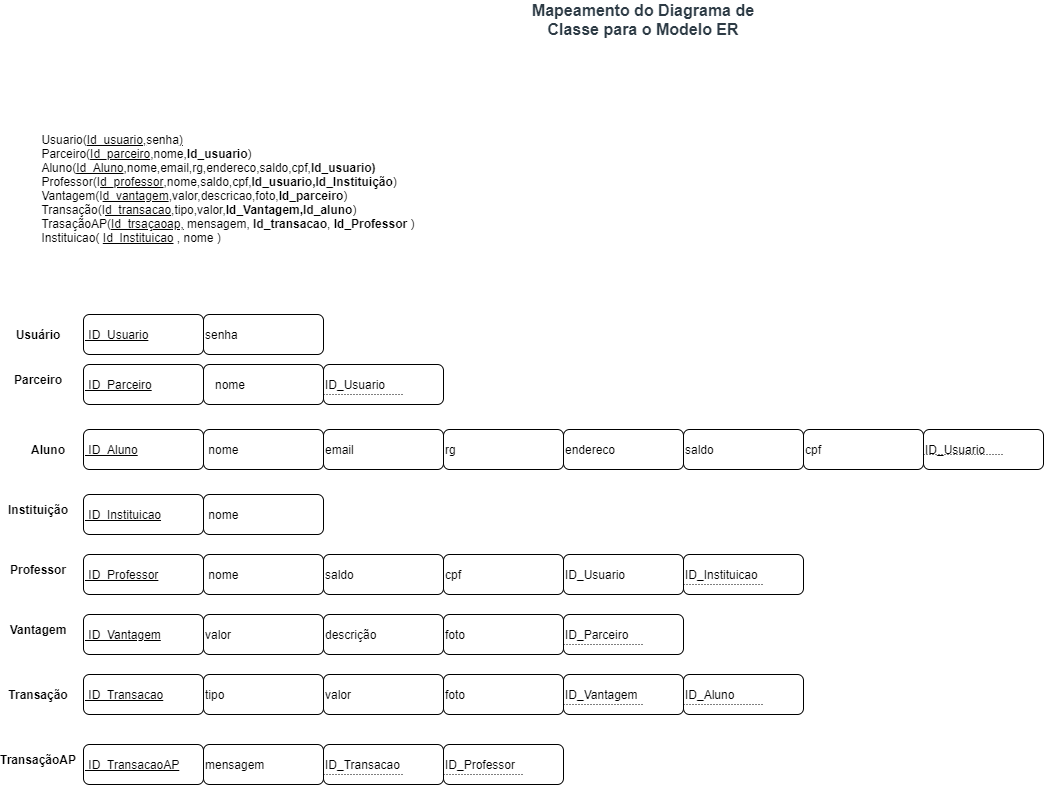

The diagram above was exported from draw.io. Its source (the exported page's mxGraphModel, read from the mxfile embedded in the PNG):
<mxGraphModel dx="2105" dy="547" grid="1" gridSize="10" guides="1" tooltips="1" connect="1" arrows="1" fold="1" page="1" pageScale="1" pageWidth="827" pageHeight="1169" math="0" shadow="0">
  <root>
    <mxCell id="0" />
    <mxCell id="1" parent="0" />
    <mxCell id="iktnJj4b6yL8fsPrejDB-4" value="&lt;div style=&quot;text-align: left&quot;&gt;&lt;span&gt;Usuario(&lt;/span&gt;&lt;u&gt;Id_usuario,&lt;/u&gt;&lt;span&gt;senha&lt;/span&gt;&lt;u&gt;)&lt;/u&gt;&lt;/div&gt;&lt;div style=&quot;text-align: left&quot;&gt;Parceiro(&lt;u&gt;Id_parceiro&lt;/u&gt;,nome,&lt;b&gt;Id_usuario&lt;/b&gt;)&lt;/div&gt;&lt;div style=&quot;text-align: left&quot;&gt;Aluno(&lt;u&gt;Id_Aluno&lt;/u&gt;,nome,email,rg,endereco,saldo,cpf,&lt;b&gt;Id_usuario)&lt;/b&gt;&lt;/div&gt;&lt;div style=&quot;text-align: left&quot;&gt;Professor(I&lt;u&gt;d_professor&lt;/u&gt;,nome,saldo,cpf,&lt;b&gt;Id_usuario,Id_Instituição&lt;/b&gt;)&lt;/div&gt;&lt;div style=&quot;text-align: left&quot;&gt;Vantagem(I&lt;u&gt;d_vantagem&lt;/u&gt;,valor,descricao,foto,&lt;b&gt;Id_parceiro&lt;/b&gt;)&lt;/div&gt;&lt;div style=&quot;text-align: left&quot;&gt;Transação(I&lt;u&gt;d_transacao&lt;/u&gt;,tipo,valor,&lt;b&gt;Id_Vantagem,Id_aluno&lt;/b&gt;)&lt;/div&gt;&lt;div style=&quot;text-align: left&quot;&gt;TrasaçãoAP(&lt;u&gt;Id_trsaçaoap,&lt;/u&gt; mensagem, &lt;b&gt;Id_transacao&lt;/b&gt;,&amp;nbsp;&lt;b&gt;Id_Professor&amp;nbsp;&lt;/b&gt;)&lt;/div&gt;&lt;div style=&quot;text-align: left&quot;&gt;Instituicao( &lt;u&gt;Id_Instituicao&lt;/u&gt; , nome )&lt;/div&gt;&lt;div style=&quot;text-align: left&quot;&gt;&lt;br&gt;&lt;/div&gt;&lt;div style=&quot;text-align: left&quot;&gt;&lt;br&gt;&lt;/div&gt;&lt;div style=&quot;text-align: left&quot;&gt;&lt;span&gt;&lt;br&gt;&lt;/span&gt;&lt;/div&gt;" style="text;html=1;strokeColor=none;fillColor=none;align=center;verticalAlign=middle;whiteSpace=wrap;rounded=0;" vertex="1" parent="1">
      <mxGeometry y="120" width="450" height="250" as="geometry" />
    </mxCell>
    <mxCell id="iktnJj4b6yL8fsPrejDB-5" value="&lt;u&gt;&amp;nbsp;ID_Parceiro&lt;/u&gt;" style="rounded=1;whiteSpace=wrap;html=1;align=left;" vertex="1" parent="1">
      <mxGeometry x="80" y="400" width="120" height="40" as="geometry" />
    </mxCell>
    <mxCell id="iktnJj4b6yL8fsPrejDB-10" value="&amp;nbsp; &amp;nbsp;nome" style="rounded=1;whiteSpace=wrap;html=1;align=left;" vertex="1" parent="1">
      <mxGeometry x="200" y="400" width="120" height="40" as="geometry" />
    </mxCell>
    <mxCell id="iktnJj4b6yL8fsPrejDB-11" value="ID_Usuario" style="rounded=1;whiteSpace=wrap;html=1;align=left;" vertex="1" parent="1">
      <mxGeometry x="320" y="400" width="120" height="40" as="geometry" />
    </mxCell>
    <mxCell id="iktnJj4b6yL8fsPrejDB-12" value="" style="endArrow=none;html=1;rounded=0;dashed=1;dashPattern=1 2;exitX=0;exitY=0.75;exitDx=0;exitDy=0;" edge="1" parent="1" source="iktnJj4b6yL8fsPrejDB-11">
      <mxGeometry relative="1" as="geometry">
        <mxPoint x="330" y="430" as="sourcePoint" />
        <mxPoint x="400" y="430" as="targetPoint" />
      </mxGeometry>
    </mxCell>
    <mxCell id="iktnJj4b6yL8fsPrejDB-17" value="&lt;b&gt;Parceiro&lt;/b&gt;" style="text;html=1;strokeColor=none;fillColor=none;align=center;verticalAlign=middle;whiteSpace=wrap;rounded=0;" vertex="1" parent="1">
      <mxGeometry y="400" width="70" height="30" as="geometry" />
    </mxCell>
    <mxCell id="iktnJj4b6yL8fsPrejDB-18" value="&lt;u&gt;&amp;nbsp;ID_Usuario&lt;/u&gt;" style="rounded=1;whiteSpace=wrap;html=1;align=left;" vertex="1" parent="1">
      <mxGeometry x="80" y="350" width="120" height="40" as="geometry" />
    </mxCell>
    <mxCell id="iktnJj4b6yL8fsPrejDB-19" value="senha" style="rounded=1;whiteSpace=wrap;html=1;align=left;" vertex="1" parent="1">
      <mxGeometry x="200" y="350" width="120" height="40" as="geometry" />
    </mxCell>
    <mxCell id="iktnJj4b6yL8fsPrejDB-21" value="&lt;b&gt;Usuário&lt;/b&gt;" style="text;html=1;strokeColor=none;fillColor=none;align=center;verticalAlign=middle;whiteSpace=wrap;rounded=0;" vertex="1" parent="1">
      <mxGeometry y="355" width="70" height="30" as="geometry" />
    </mxCell>
    <mxCell id="iktnJj4b6yL8fsPrejDB-22" value="&lt;u&gt;&amp;nbsp;ID_Aluno&lt;/u&gt;" style="rounded=1;whiteSpace=wrap;html=1;align=left;" vertex="1" parent="1">
      <mxGeometry x="80" y="465" width="120" height="40" as="geometry" />
    </mxCell>
    <mxCell id="iktnJj4b6yL8fsPrejDB-23" value="&amp;nbsp;nome" style="rounded=1;whiteSpace=wrap;html=1;align=left;" vertex="1" parent="1">
      <mxGeometry x="200" y="465" width="120" height="40" as="geometry" />
    </mxCell>
    <mxCell id="iktnJj4b6yL8fsPrejDB-24" value="ID_Usuario" style="rounded=1;whiteSpace=wrap;html=1;align=left;" vertex="1" parent="1">
      <mxGeometry x="920" y="465" width="120" height="40" as="geometry" />
    </mxCell>
    <mxCell id="iktnJj4b6yL8fsPrejDB-25" value="&lt;b&gt;Aluno&lt;/b&gt;" style="text;html=1;strokeColor=none;fillColor=none;align=center;verticalAlign=middle;whiteSpace=wrap;rounded=0;" vertex="1" parent="1">
      <mxGeometry x="10" y="470" width="70" height="30" as="geometry" />
    </mxCell>
    <mxCell id="iktnJj4b6yL8fsPrejDB-26" value="email" style="rounded=1;whiteSpace=wrap;html=1;align=left;" vertex="1" parent="1">
      <mxGeometry x="320" y="465" width="120" height="40" as="geometry" />
    </mxCell>
    <mxCell id="iktnJj4b6yL8fsPrejDB-27" value="rg" style="rounded=1;whiteSpace=wrap;html=1;align=left;" vertex="1" parent="1">
      <mxGeometry x="440" y="465" width="120" height="40" as="geometry" />
    </mxCell>
    <mxCell id="iktnJj4b6yL8fsPrejDB-28" value="endereco" style="rounded=1;whiteSpace=wrap;html=1;align=left;" vertex="1" parent="1">
      <mxGeometry x="560" y="465" width="120" height="40" as="geometry" />
    </mxCell>
    <mxCell id="iktnJj4b6yL8fsPrejDB-29" value="saldo" style="rounded=1;whiteSpace=wrap;html=1;align=left;" vertex="1" parent="1">
      <mxGeometry x="680" y="465" width="120" height="40" as="geometry" />
    </mxCell>
    <mxCell id="iktnJj4b6yL8fsPrejDB-30" value="cpf" style="rounded=1;whiteSpace=wrap;html=1;align=left;" vertex="1" parent="1">
      <mxGeometry x="800" y="465" width="120" height="40" as="geometry" />
    </mxCell>
    <mxCell id="iktnJj4b6yL8fsPrejDB-31" value="" style="endArrow=none;html=1;rounded=0;dashed=1;dashPattern=1 2;exitX=0;exitY=0.75;exitDx=0;exitDy=0;" edge="1" parent="1">
      <mxGeometry relative="1" as="geometry">
        <mxPoint x="920" y="490" as="sourcePoint" />
        <mxPoint x="1000" y="490" as="targetPoint" />
      </mxGeometry>
    </mxCell>
    <mxCell id="iktnJj4b6yL8fsPrejDB-32" value="&lt;u&gt;&amp;nbsp;ID_Professor&lt;/u&gt;" style="rounded=1;whiteSpace=wrap;html=1;align=left;" vertex="1" parent="1">
      <mxGeometry x="80" y="590" width="120" height="40" as="geometry" />
    </mxCell>
    <mxCell id="iktnJj4b6yL8fsPrejDB-33" value="&amp;nbsp;nome" style="rounded=1;whiteSpace=wrap;html=1;align=left;" vertex="1" parent="1">
      <mxGeometry x="200" y="590" width="120" height="40" as="geometry" />
    </mxCell>
    <mxCell id="iktnJj4b6yL8fsPrejDB-34" value="saldo" style="rounded=1;whiteSpace=wrap;html=1;align=left;" vertex="1" parent="1">
      <mxGeometry x="320" y="590" width="120" height="40" as="geometry" />
    </mxCell>
    <mxCell id="iktnJj4b6yL8fsPrejDB-35" value="cpf" style="rounded=1;whiteSpace=wrap;html=1;align=left;" vertex="1" parent="1">
      <mxGeometry x="440" y="590" width="120" height="40" as="geometry" />
    </mxCell>
    <mxCell id="iktnJj4b6yL8fsPrejDB-37" value="&lt;b&gt;Professor&lt;/b&gt;" style="text;html=1;strokeColor=none;fillColor=none;align=center;verticalAlign=middle;whiteSpace=wrap;rounded=0;" vertex="1" parent="1">
      <mxGeometry y="590" width="70" height="30" as="geometry" />
    </mxCell>
    <mxCell id="iktnJj4b6yL8fsPrejDB-38" value="ID_Usuario" style="rounded=1;whiteSpace=wrap;html=1;align=left;" vertex="1" parent="1">
      <mxGeometry x="560" y="590" width="120" height="40" as="geometry" />
    </mxCell>
    <mxCell id="iktnJj4b6yL8fsPrejDB-39" value="ID_Instituicao" style="rounded=1;whiteSpace=wrap;html=1;align=left;" vertex="1" parent="1">
      <mxGeometry x="680" y="590" width="120" height="40" as="geometry" />
    </mxCell>
    <mxCell id="iktnJj4b6yL8fsPrejDB-40" value="" style="endArrow=none;html=1;rounded=0;dashed=1;dashPattern=1 2;exitX=0;exitY=0.75;exitDx=0;exitDy=0;" edge="1" parent="1">
      <mxGeometry relative="1" as="geometry">
        <mxPoint x="680" y="620" as="sourcePoint" />
        <mxPoint x="760" y="620" as="targetPoint" />
      </mxGeometry>
    </mxCell>
    <mxCell id="iktnJj4b6yL8fsPrejDB-41" value="&lt;b&gt;Instituição&lt;/b&gt;" style="text;html=1;strokeColor=none;fillColor=none;align=center;verticalAlign=middle;whiteSpace=wrap;rounded=0;" vertex="1" parent="1">
      <mxGeometry y="530" width="70" height="30" as="geometry" />
    </mxCell>
    <mxCell id="iktnJj4b6yL8fsPrejDB-42" value="&lt;u&gt;&amp;nbsp;ID_Instituicao&lt;/u&gt;" style="rounded=1;whiteSpace=wrap;html=1;align=left;" vertex="1" parent="1">
      <mxGeometry x="80" y="530" width="120" height="40" as="geometry" />
    </mxCell>
    <mxCell id="iktnJj4b6yL8fsPrejDB-43" value="&amp;nbsp;nome" style="rounded=1;whiteSpace=wrap;html=1;align=left;" vertex="1" parent="1">
      <mxGeometry x="200" y="530" width="120" height="40" as="geometry" />
    </mxCell>
    <mxCell id="iktnJj4b6yL8fsPrejDB-44" value="&lt;b&gt;Vantagem&lt;/b&gt;" style="text;html=1;strokeColor=none;fillColor=none;align=center;verticalAlign=middle;whiteSpace=wrap;rounded=0;" vertex="1" parent="1">
      <mxGeometry y="650" width="70" height="30" as="geometry" />
    </mxCell>
    <mxCell id="iktnJj4b6yL8fsPrejDB-45" value="&lt;u&gt;&amp;nbsp;ID_Vantagem&lt;/u&gt;" style="rounded=1;whiteSpace=wrap;html=1;align=left;" vertex="1" parent="1">
      <mxGeometry x="80" y="650" width="120" height="40" as="geometry" />
    </mxCell>
    <mxCell id="iktnJj4b6yL8fsPrejDB-46" value="valor" style="rounded=1;whiteSpace=wrap;html=1;align=left;" vertex="1" parent="1">
      <mxGeometry x="200" y="650" width="120" height="40" as="geometry" />
    </mxCell>
    <mxCell id="iktnJj4b6yL8fsPrejDB-47" value="descrição" style="rounded=1;whiteSpace=wrap;html=1;align=left;" vertex="1" parent="1">
      <mxGeometry x="320" y="650" width="120" height="40" as="geometry" />
    </mxCell>
    <mxCell id="iktnJj4b6yL8fsPrejDB-48" value="foto" style="rounded=1;whiteSpace=wrap;html=1;align=left;" vertex="1" parent="1">
      <mxGeometry x="440" y="650" width="120" height="40" as="geometry" />
    </mxCell>
    <mxCell id="iktnJj4b6yL8fsPrejDB-49" value="ID_Parceiro" style="rounded=1;whiteSpace=wrap;html=1;align=left;" vertex="1" parent="1">
      <mxGeometry x="560" y="650" width="120" height="40" as="geometry" />
    </mxCell>
    <mxCell id="iktnJj4b6yL8fsPrejDB-50" value="" style="endArrow=none;html=1;rounded=0;dashed=1;dashPattern=1 2;exitX=0;exitY=0.75;exitDx=0;exitDy=0;" edge="1" parent="1">
      <mxGeometry relative="1" as="geometry">
        <mxPoint x="560" y="680" as="sourcePoint" />
        <mxPoint x="640" y="680" as="targetPoint" />
      </mxGeometry>
    </mxCell>
    <mxCell id="iktnJj4b6yL8fsPrejDB-51" value="&lt;b&gt;Transação&lt;/b&gt;" style="text;html=1;strokeColor=none;fillColor=none;align=center;verticalAlign=middle;whiteSpace=wrap;rounded=0;" vertex="1" parent="1">
      <mxGeometry y="715" width="70" height="30" as="geometry" />
    </mxCell>
    <mxCell id="iktnJj4b6yL8fsPrejDB-52" value="&lt;u&gt;&amp;nbsp;ID_Transacao&lt;/u&gt;" style="rounded=1;whiteSpace=wrap;html=1;align=left;" vertex="1" parent="1">
      <mxGeometry x="80" y="710" width="120" height="40" as="geometry" />
    </mxCell>
    <mxCell id="iktnJj4b6yL8fsPrejDB-53" value="tipo" style="rounded=1;whiteSpace=wrap;html=1;align=left;" vertex="1" parent="1">
      <mxGeometry x="200" y="710" width="120" height="40" as="geometry" />
    </mxCell>
    <mxCell id="iktnJj4b6yL8fsPrejDB-54" value="valor" style="rounded=1;whiteSpace=wrap;html=1;align=left;" vertex="1" parent="1">
      <mxGeometry x="320" y="710" width="120" height="40" as="geometry" />
    </mxCell>
    <mxCell id="iktnJj4b6yL8fsPrejDB-55" value="foto" style="rounded=1;whiteSpace=wrap;html=1;align=left;" vertex="1" parent="1">
      <mxGeometry x="440" y="710" width="120" height="40" as="geometry" />
    </mxCell>
    <mxCell id="iktnJj4b6yL8fsPrejDB-56" value="ID_Vantagem" style="rounded=1;whiteSpace=wrap;html=1;align=left;" vertex="1" parent="1">
      <mxGeometry x="560" y="710" width="120" height="40" as="geometry" />
    </mxCell>
    <mxCell id="iktnJj4b6yL8fsPrejDB-57" value="" style="endArrow=none;html=1;rounded=0;dashed=1;dashPattern=1 2;exitX=0;exitY=0.75;exitDx=0;exitDy=0;" edge="1" parent="1">
      <mxGeometry relative="1" as="geometry">
        <mxPoint x="560" y="740" as="sourcePoint" />
        <mxPoint x="640" y="740" as="targetPoint" />
      </mxGeometry>
    </mxCell>
    <mxCell id="iktnJj4b6yL8fsPrejDB-58" value="ID_Aluno" style="rounded=1;whiteSpace=wrap;html=1;align=left;" vertex="1" parent="1">
      <mxGeometry x="680" y="710" width="120" height="40" as="geometry" />
    </mxCell>
    <mxCell id="iktnJj4b6yL8fsPrejDB-59" value="" style="endArrow=none;html=1;rounded=0;dashed=1;dashPattern=1 2;exitX=0;exitY=0.75;exitDx=0;exitDy=0;" edge="1" parent="1">
      <mxGeometry relative="1" as="geometry">
        <mxPoint x="680" y="740" as="sourcePoint" />
        <mxPoint x="760" y="740" as="targetPoint" />
      </mxGeometry>
    </mxCell>
    <mxCell id="iktnJj4b6yL8fsPrejDB-60" value="&lt;b&gt;TransaçãoAP&lt;/b&gt;" style="text;html=1;strokeColor=none;fillColor=none;align=center;verticalAlign=middle;whiteSpace=wrap;rounded=0;" vertex="1" parent="1">
      <mxGeometry y="780" width="70" height="30" as="geometry" />
    </mxCell>
    <mxCell id="iktnJj4b6yL8fsPrejDB-61" value="&lt;u&gt;&amp;nbsp;ID_TransacaoAP&lt;/u&gt;" style="rounded=1;whiteSpace=wrap;html=1;align=left;" vertex="1" parent="1">
      <mxGeometry x="80" y="780" width="120" height="40" as="geometry" />
    </mxCell>
    <mxCell id="iktnJj4b6yL8fsPrejDB-62" value="mensagem" style="rounded=1;whiteSpace=wrap;html=1;align=left;" vertex="1" parent="1">
      <mxGeometry x="200" y="780" width="120" height="40" as="geometry" />
    </mxCell>
    <mxCell id="iktnJj4b6yL8fsPrejDB-65" value="ID_Transacao" style="rounded=1;whiteSpace=wrap;html=1;align=left;" vertex="1" parent="1">
      <mxGeometry x="320" y="780" width="120" height="40" as="geometry" />
    </mxCell>
    <mxCell id="iktnJj4b6yL8fsPrejDB-66" value="ID_Professor" style="rounded=1;whiteSpace=wrap;html=1;align=left;" vertex="1" parent="1">
      <mxGeometry x="440" y="780" width="120" height="40" as="geometry" />
    </mxCell>
    <mxCell id="iktnJj4b6yL8fsPrejDB-67" value="" style="endArrow=none;html=1;rounded=0;dashed=1;dashPattern=1 2;exitX=0;exitY=0.75;exitDx=0;exitDy=0;" edge="1" parent="1">
      <mxGeometry relative="1" as="geometry">
        <mxPoint x="320" y="810" as="sourcePoint" />
        <mxPoint x="400" y="810" as="targetPoint" />
      </mxGeometry>
    </mxCell>
    <mxCell id="iktnJj4b6yL8fsPrejDB-68" value="" style="endArrow=none;html=1;rounded=0;dashed=1;dashPattern=1 2;exitX=0;exitY=0.75;exitDx=0;exitDy=0;" edge="1" parent="1">
      <mxGeometry relative="1" as="geometry">
        <mxPoint x="690" y="750" as="sourcePoint" />
        <mxPoint x="770" y="750" as="targetPoint" />
      </mxGeometry>
    </mxCell>
    <mxCell id="iktnJj4b6yL8fsPrejDB-69" value="" style="endArrow=none;html=1;rounded=0;dashed=1;dashPattern=1 2;exitX=0;exitY=0.75;exitDx=0;exitDy=0;" edge="1" parent="1">
      <mxGeometry relative="1" as="geometry">
        <mxPoint x="440" y="810" as="sourcePoint" />
        <mxPoint x="520" y="810" as="targetPoint" />
      </mxGeometry>
    </mxCell>
    <mxCell id="iktnJj4b6yL8fsPrejDB-71" value="&lt;span style=&quot;color: rgb(45 , 59 , 69) ; font-family: &amp;#34;lato extended&amp;#34; , &amp;#34;lato&amp;#34; , &amp;#34;helvetica neue&amp;#34; , &amp;#34;helvetica&amp;#34; , &amp;#34;arial&amp;#34; , sans-serif ; font-size: 16px ; background-color: rgb(255 , 255 , 255)&quot;&gt;&lt;b&gt;Mapeamento do Diagrama de Classe para o Modelo ER&lt;/b&gt;&lt;/span&gt;" style="text;html=1;strokeColor=none;fillColor=none;align=center;verticalAlign=middle;whiteSpace=wrap;rounded=0;" vertex="1" parent="1">
      <mxGeometry x="510" y="40" width="260" height="30" as="geometry" />
    </mxCell>
  </root>
</mxGraphModel>